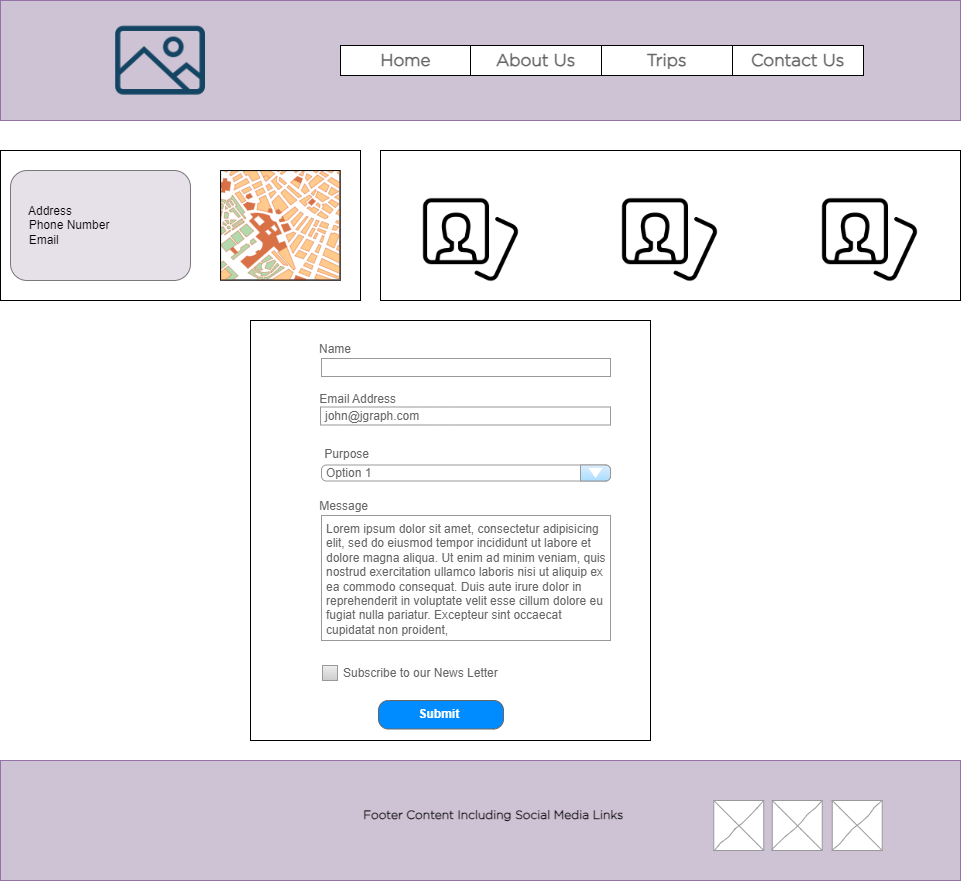

The diagram above was exported from draw.io. Its source (the exported page's mxGraphModel, read from the mxfile embedded in the PNG):
<mxGraphModel dx="1434" dy="756" grid="1" gridSize="10" guides="1" tooltips="1" connect="1" arrows="1" fold="1" page="1" pageScale="1" pageWidth="1100" pageHeight="850" background="none" math="0" shadow="0">
  <root>
    <mxCell id="0" />
    <mxCell id="1" parent="0" />
    <mxCell id="lkzfUa8vfwZttesr0GkN-15" value="" style="rounded=0;whiteSpace=wrap;html=1;fillColor=none;" parent="1" vertex="1">
      <mxGeometry x="80" y="190" width="360" height="150" as="geometry" />
    </mxCell>
    <mxCell id="lkzfUa8vfwZttesr0GkN-2" value="" style="rounded=0;whiteSpace=wrap;html=1;fillColor=#CEC3D4;strokeColor=#9673a6;" parent="1" vertex="1">
      <mxGeometry x="80" y="40" width="960" height="120" as="geometry" />
    </mxCell>
    <mxCell id="lkzfUa8vfwZttesr0GkN-1" value="" style="shape=image;html=1;verticalAlign=top;verticalLabelPosition=bottom;labelBackgroundColor=#ffffff;imageAspect=0;aspect=fixed;image=https://cdn4.iconfinder.com/data/icons/evil-icons-user-interface/64/picture-128.png" parent="1" vertex="1">
      <mxGeometry x="180" y="40" width="120" height="120" as="geometry" />
    </mxCell>
    <mxCell id="lkzfUa8vfwZttesr0GkN-4" value="Home" style="strokeColor=inherit;fillColor=inherit;gradientColor=inherit;strokeWidth=1;shadow=0;dashed=0;align=center;html=1;shape=mxgraph.mockup.forms.rrect;rSize=0;fontSize=17;fontColor=#666666;whiteSpace=wrap;fontFamily=Gotham;fontSource=https%3A%2F%2Ffrontsteps.com%2Fwp-content%2Fuploads%2F2021%2F06%2FGotham-Light-1.ttf;fontStyle=1" parent="1" vertex="1">
      <mxGeometry x="420" y="85" width="131" height="30" as="geometry" />
    </mxCell>
    <mxCell id="lkzfUa8vfwZttesr0GkN-5" value="About Us" style="strokeColor=inherit;fillColor=inherit;gradientColor=inherit;strokeWidth=1;shadow=0;dashed=0;align=center;html=1;shape=mxgraph.mockup.forms.rrect;rSize=0;fontSize=17;fontColor=#666666;whiteSpace=wrap;fontFamily=Gotham;fontSource=https%3A%2F%2Ffrontsteps.com%2Fwp-content%2Fuploads%2F2021%2F06%2FGotham-Light-1.ttf;fontStyle=1" parent="1" vertex="1">
      <mxGeometry x="550" y="85" width="131" height="30" as="geometry" />
    </mxCell>
    <mxCell id="lkzfUa8vfwZttesr0GkN-6" value="Trips" style="strokeColor=inherit;fillColor=inherit;gradientColor=inherit;strokeWidth=1;shadow=0;dashed=0;align=center;html=1;shape=mxgraph.mockup.forms.rrect;rSize=0;fontSize=17;fontColor=#666666;whiteSpace=wrap;fontFamily=Gotham;fontSource=https%3A%2F%2Ffrontsteps.com%2Fwp-content%2Fuploads%2F2021%2F06%2FGotham-Light-1.ttf;fontStyle=1" parent="1" vertex="1">
      <mxGeometry x="681" y="85" width="131" height="30" as="geometry" />
    </mxCell>
    <mxCell id="lkzfUa8vfwZttesr0GkN-7" value="Contact Us" style="strokeColor=inherit;fillColor=inherit;gradientColor=inherit;strokeWidth=1;shadow=0;dashed=0;align=center;html=1;shape=mxgraph.mockup.forms.rrect;rSize=0;fontSize=17;fontColor=#666666;whiteSpace=wrap;fontFamily=Gotham;fontSource=https%3A%2F%2Ffrontsteps.com%2Fwp-content%2Fuploads%2F2021%2F06%2FGotham-Light-1.ttf;fontStyle=1" parent="1" vertex="1">
      <mxGeometry x="812" y="85" width="131" height="30" as="geometry" />
    </mxCell>
    <mxCell id="lkzfUa8vfwZttesr0GkN-16" value="" style="verticalLabelPosition=bottom;shadow=0;dashed=0;align=center;html=1;verticalAlign=top;strokeWidth=1;shape=mxgraph.mockup.misc.map;" parent="1" vertex="1">
      <mxGeometry x="300" y="210" width="120" height="110" as="geometry" />
    </mxCell>
    <mxCell id="lkzfUa8vfwZttesr0GkN-17" value="" style="rounded=0;whiteSpace=wrap;html=1;fillColor=none;" parent="1" vertex="1">
      <mxGeometry x="460" y="190" width="580" height="150" as="geometry" />
    </mxCell>
    <mxCell id="lkzfUa8vfwZttesr0GkN-19" value="" style="shape=image;html=1;verticalAlign=top;verticalLabelPosition=bottom;labelBackgroundColor=#ffffff;imageAspect=0;aspect=fixed;image=https://cdn4.iconfinder.com/data/icons/48-bubbles/48/20.Photos-128.png" parent="1" vertex="1">
      <mxGeometry x="501" y="230" width="99" height="99" as="geometry" />
    </mxCell>
    <mxCell id="lkzfUa8vfwZttesr0GkN-20" value="" style="shape=image;html=1;verticalAlign=top;verticalLabelPosition=bottom;labelBackgroundColor=#ffffff;imageAspect=0;aspect=fixed;image=https://cdn4.iconfinder.com/data/icons/48-bubbles/48/20.Photos-128.png" parent="1" vertex="1">
      <mxGeometry x="700" y="230" width="99" height="99" as="geometry" />
    </mxCell>
    <mxCell id="lkzfUa8vfwZttesr0GkN-21" value="" style="shape=image;html=1;verticalAlign=top;verticalLabelPosition=bottom;labelBackgroundColor=#ffffff;imageAspect=0;aspect=fixed;image=https://cdn4.iconfinder.com/data/icons/48-bubbles/48/20.Photos-128.png" parent="1" vertex="1">
      <mxGeometry x="900" y="230" width="99" height="99" as="geometry" />
    </mxCell>
    <mxCell id="lkzfUa8vfwZttesr0GkN-40" value="" style="group" parent="1" vertex="1" connectable="0">
      <mxGeometry x="80" y="800" width="960" height="120" as="geometry" />
    </mxCell>
    <mxCell id="lkzfUa8vfwZttesr0GkN-10" value="" style="rounded=0;whiteSpace=wrap;html=1;fillColor=#CEC3D4;strokeColor=#9673a6;" parent="lkzfUa8vfwZttesr0GkN-40" vertex="1">
      <mxGeometry width="960" height="120" as="geometry" />
    </mxCell>
    <mxCell id="lkzfUa8vfwZttesr0GkN-11" value="" style="verticalLabelPosition=bottom;shadow=0;dashed=0;align=center;html=1;verticalAlign=top;strokeWidth=1;shape=mxgraph.mockup.graphics.simpleIcon;strokeColor=#999999;rounded=0;labelBackgroundColor=none;fontFamily=Verdana;fontSize=14;fontColor=#000000;comic=1;" parent="lkzfUa8vfwZttesr0GkN-40" vertex="1">
      <mxGeometry x="713.25" y="40" width="50" height="50" as="geometry" />
    </mxCell>
    <mxCell id="lkzfUa8vfwZttesr0GkN-12" value="" style="verticalLabelPosition=bottom;shadow=0;dashed=0;align=center;html=1;verticalAlign=top;strokeWidth=1;shape=mxgraph.mockup.graphics.simpleIcon;strokeColor=#999999;rounded=0;labelBackgroundColor=none;fontFamily=Verdana;fontSize=14;fontColor=#000000;comic=1;" parent="lkzfUa8vfwZttesr0GkN-40" vertex="1">
      <mxGeometry x="771.75" y="40" width="50" height="50" as="geometry" />
    </mxCell>
    <mxCell id="lkzfUa8vfwZttesr0GkN-13" value="" style="verticalLabelPosition=bottom;shadow=0;dashed=0;align=center;html=1;verticalAlign=top;strokeWidth=1;shape=mxgraph.mockup.graphics.simpleIcon;strokeColor=#999999;rounded=0;labelBackgroundColor=none;fontFamily=Verdana;fontSize=14;fontColor=#000000;comic=1;" parent="lkzfUa8vfwZttesr0GkN-40" vertex="1">
      <mxGeometry x="831.75" y="40" width="50" height="50" as="geometry" />
    </mxCell>
    <mxCell id="lkzfUa8vfwZttesr0GkN-14" value="Footer Content Including Social Media Links&amp;nbsp;" style="text;html=1;strokeColor=none;fillColor=none;align=center;verticalAlign=middle;whiteSpace=wrap;rounded=0;fontStyle=1;fontFamily=Gotham;fontSource=https%3A%2F%2Ffrontsteps.com%2Fwp-content%2Fuploads%2F2021%2F06%2FGotham-Light-1.ttf;" parent="lkzfUa8vfwZttesr0GkN-40" vertex="1">
      <mxGeometry x="340" y="40" width="310" height="30" as="geometry" />
    </mxCell>
    <mxCell id="lkzfUa8vfwZttesr0GkN-41" value="" style="group" parent="1" vertex="1" connectable="0">
      <mxGeometry x="330" y="360" width="400" height="420" as="geometry" />
    </mxCell>
    <mxCell id="lkzfUa8vfwZttesr0GkN-18" value="" style="rounded=0;whiteSpace=wrap;html=1;fillColor=none;" parent="lkzfUa8vfwZttesr0GkN-41" vertex="1">
      <mxGeometry width="400" height="420" as="geometry" />
    </mxCell>
    <mxCell id="lkzfUa8vfwZttesr0GkN-22" value="Email Address" style="strokeWidth=1;shadow=0;dashed=0;align=center;html=1;shape=mxgraph.mockup.forms.anchor;align=right;spacingRight=2;fontColor=#666666;" parent="lkzfUa8vfwZttesr0GkN-41" vertex="1">
      <mxGeometry x="99" y="70" width="50" height="18" as="geometry" />
    </mxCell>
    <mxCell id="lkzfUa8vfwZttesr0GkN-23" value="john@jgraph.com" style="strokeWidth=1;shadow=0;dashed=0;align=center;html=1;shape=mxgraph.mockup.forms.rrect;fillColor=#ffffff;rSize=0;fontColor=#666666;align=left;spacingLeft=3;strokeColor=#999999;" parent="lkzfUa8vfwZttesr0GkN-41" vertex="1">
      <mxGeometry x="70" y="86.5" width="290" height="18" as="geometry" />
    </mxCell>
    <mxCell id="lkzfUa8vfwZttesr0GkN-24" value="Name" style="strokeWidth=1;shadow=0;dashed=0;align=left;html=1;shape=mxgraph.mockup.forms.anchor;align=right;spacingRight=2;fontColor=#666666;verticalAlign=middle;" parent="lkzfUa8vfwZttesr0GkN-41" vertex="1">
      <mxGeometry x="53.5" y="20" width="50" height="18" as="geometry" />
    </mxCell>
    <mxCell id="lkzfUa8vfwZttesr0GkN-25" value="" style="strokeWidth=1;shadow=0;dashed=0;align=center;html=1;shape=mxgraph.mockup.forms.rrect;fillColor=#ffffff;rSize=0;fontColor=#666666;align=left;spacingLeft=3;strokeColor=#999999;" parent="lkzfUa8vfwZttesr0GkN-41" vertex="1">
      <mxGeometry x="71" y="38" width="289" height="18" as="geometry" />
    </mxCell>
    <mxCell id="lkzfUa8vfwZttesr0GkN-26" value="Purpose" style="strokeWidth=1;shadow=0;dashed=0;align=center;html=1;shape=mxgraph.mockup.forms.anchor;align=right;spacingRight=2;fontColor=#666666;" parent="lkzfUa8vfwZttesr0GkN-41" vertex="1">
      <mxGeometry x="72" y="124.5" width="50" height="18" as="geometry" />
    </mxCell>
    <mxCell id="lkzfUa8vfwZttesr0GkN-32" value="Lorem ipsum dolor sit amet, consectetur adipisicing elit, sed do eiusmod tempor incididunt ut labore et dolore magna aliqua. Ut enim ad minim veniam, quis nostrud exercitation ullamco laboris nisi ut aliquip ex ea commodo consequat. Duis aute irure dolor in reprehenderit in voluptate velit esse cillum dolore eu fugiat nulla pariatur. Excepteur sint occaecat cupidatat non proident,&amp;nbsp;" style="strokeWidth=1;shadow=0;dashed=0;align=center;html=1;shape=mxgraph.mockup.forms.rrect;fillColor=#ffffff;rSize=0;fontColor=#666666;align=left;spacingLeft=3;strokeColor=#999999;verticalAlign=top;whiteSpace=wrap;" parent="lkzfUa8vfwZttesr0GkN-41" vertex="1">
      <mxGeometry x="71" y="195" width="289" height="125" as="geometry" />
    </mxCell>
    <mxCell id="lkzfUa8vfwZttesr0GkN-33" value="Option 1" style="strokeWidth=1;shadow=0;dashed=0;align=center;html=1;shape=mxgraph.mockup.forms.comboBox;strokeColor=#999999;fillColor=#ddeeff;align=left;fillColor2=#aaddff;mainText=;fontColor=#666666;fontSize=12;spacingLeft=3;" parent="lkzfUa8vfwZttesr0GkN-41" vertex="1">
      <mxGeometry x="71" y="144.5" width="289" height="16" as="geometry" />
    </mxCell>
    <mxCell id="lkzfUa8vfwZttesr0GkN-34" value="Message" style="strokeWidth=1;shadow=0;dashed=0;align=center;html=1;shape=mxgraph.mockup.forms.anchor;align=right;spacingRight=2;fontColor=#666666;" parent="lkzfUa8vfwZttesr0GkN-41" vertex="1">
      <mxGeometry x="71" y="177" width="50" height="18" as="geometry" />
    </mxCell>
    <mxCell id="lkzfUa8vfwZttesr0GkN-36" value="Subscribe to our News Letter" style="strokeWidth=1;shadow=0;dashed=0;align=center;html=1;shape=mxgraph.mockup.forms.rrect;rSize=0;fillColor=#eeeeee;strokeColor=#999999;gradientColor=#cccccc;align=left;spacingLeft=4;fontSize=12;fontColor=#666666;labelPosition=right;" parent="lkzfUa8vfwZttesr0GkN-41" vertex="1">
      <mxGeometry x="72" y="345" width="15" height="15" as="geometry" />
    </mxCell>
    <mxCell id="lkzfUa8vfwZttesr0GkN-39" value="Submit&amp;nbsp;" style="strokeWidth=1;shadow=0;dashed=0;align=center;html=1;shape=mxgraph.mockup.buttons.button;strokeColor=#666666;fontColor=#ffffff;mainText=;buttonStyle=round;fontSize=12;fontStyle=1;fillColor=#008cff;whiteSpace=wrap;" parent="lkzfUa8vfwZttesr0GkN-41" vertex="1">
      <mxGeometry x="128" y="380" width="125" height="28.5" as="geometry" />
    </mxCell>
    <mxCell id="lkzfUa8vfwZttesr0GkN-42" value="&amp;nbsp; &amp;nbsp; &amp;nbsp;Address&lt;br&gt;&amp;nbsp; &amp;nbsp; &amp;nbsp;Phone Number&lt;br&gt;&amp;nbsp; &amp;nbsp; &amp;nbsp;Email" style="text;html=1;strokeColor=default;fillColor=#CEC3D4;align=left;verticalAlign=middle;whiteSpace=wrap;rounded=1;opacity=50;" parent="1" vertex="1">
      <mxGeometry x="90" y="210" width="180" height="110" as="geometry" />
    </mxCell>
  </root>
</mxGraphModel>